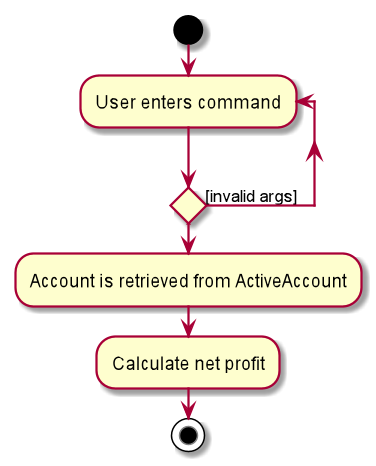

The diagram above was rendered by PlantUML. Its source (embedded in the PNG):
@startuml

start
repeat :User enters command;
repeat  while () is ([invalid args])
:Account is retrieved from ActiveAccount;
:Calculate net profit;

stop

@enduml